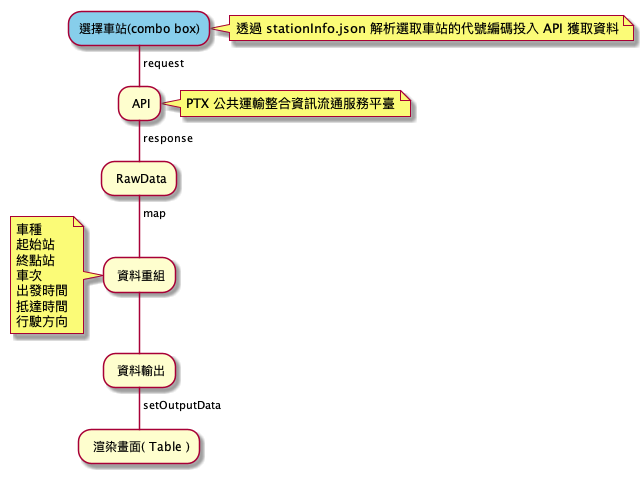

The diagram above was rendered by PlantUML. Its source (embedded in the PNG):
@startuml 基本架構
skinparam ArrowHeadColor none

#SkyBlue:選擇車站(combo box);
note right: 透過 stationInfo.json 解析選取車站的代號編碼投入 API 獲取資料
-> request;
- API
note right: PTX 公共運輸整合資訊流通服務平臺
-> response;
- RawData
-> map;
- 資料重組
note left
車種
起始站
終點站
車次
出發時間
抵達時間
行駛方向
end note
- 資料輸出
-> setOutputData;
- 渲染畫面( Table )

@enduml